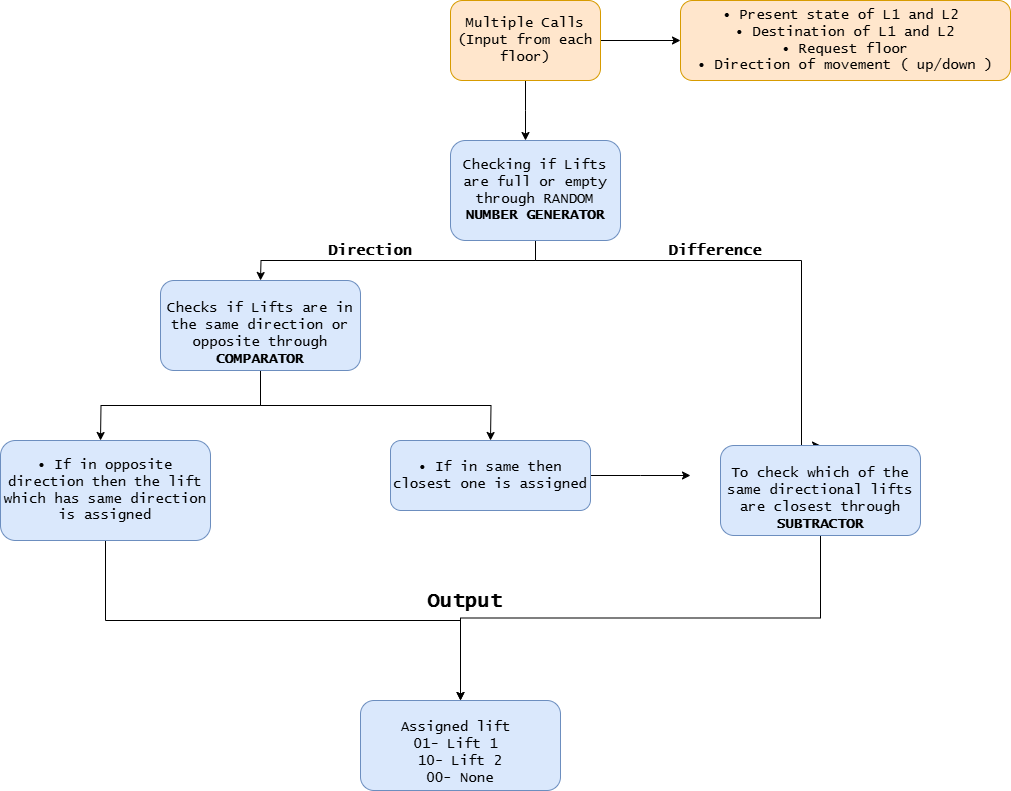

The diagram above was exported from draw.io. Its source (the exported page's mxGraphModel, read from the mxfile embedded in the PNG):
<mxGraphModel dx="1900" dy="522" grid="1" gridSize="10" guides="1" tooltips="1" connect="1" arrows="1" fold="1" page="1" pageScale="1" pageWidth="850" pageHeight="1100" math="0" shadow="0">
  <root>
    <mxCell id="0" />
    <mxCell id="1" parent="0" />
    <mxCell id="mnLIU3vd7U12L-PIrht0-2" value="" style="edgeStyle=orthogonalEdgeStyle;rounded=0;orthogonalLoop=1;jettySize=auto;html=1;" edge="1" parent="1" source="92YfdyHx-Mjwso-G9KLV-8" target="mnLIU3vd7U12L-PIrht0-1">
      <mxGeometry relative="1" as="geometry" />
    </mxCell>
    <mxCell id="mnLIU3vd7U12L-PIrht0-3" style="edgeStyle=orthogonalEdgeStyle;rounded=0;orthogonalLoop=1;jettySize=auto;html=1;exitX=0.5;exitY=1;exitDx=0;exitDy=0;" edge="1" parent="1" source="92YfdyHx-Mjwso-G9KLV-8">
      <mxGeometry relative="1" as="geometry">
        <mxPoint x="-75" y="170" as="targetPoint" />
      </mxGeometry>
    </mxCell>
    <mxCell id="92YfdyHx-Mjwso-G9KLV-8" value="&lt;font face=&quot;Lucida Console&quot; style=&quot;font-size: 14px;&quot;&gt;Multiple Calls&lt;br&gt;(Input from each floor)&lt;/font&gt;" style="rounded=1;whiteSpace=wrap;html=1;fillColor=#ffe6cc;strokeColor=#d79b00;" parent="1" vertex="1">
      <mxGeometry x="-150" y="30" width="150" height="80" as="geometry" />
    </mxCell>
    <mxCell id="mnLIU3vd7U12L-PIrht0-1" value="&lt;div&gt;&lt;font face=&quot;Lucida Console&quot;&gt;&lt;span style=&quot;font-size: 14px;&quot;&gt;• Present state of L1 and L2&amp;nbsp;&lt;/span&gt;&lt;/font&gt;&lt;/div&gt;&lt;div&gt;&lt;font face=&quot;Lucida Console&quot;&gt;&lt;span style=&quot;font-size: 14px;&quot;&gt;• Destination of L1 and L2&lt;/span&gt;&lt;/font&gt;&lt;/div&gt;&lt;div&gt;&lt;font face=&quot;Lucida Console&quot;&gt;&lt;span style=&quot;font-size: 14px;&quot;&gt;• Request floor&lt;/span&gt;&lt;/font&gt;&lt;/div&gt;&lt;div&gt;&lt;font face=&quot;Lucida Console&quot;&gt;&lt;span style=&quot;font-size: 14px;&quot;&gt;• Direction of movement ( up/down )&lt;/span&gt;&lt;/font&gt;&lt;/div&gt;" style="rounded=1;whiteSpace=wrap;html=1;fillColor=#ffe6cc;strokeColor=#d79b00;" vertex="1" parent="1">
      <mxGeometry x="80" y="30" width="330" height="80" as="geometry" />
    </mxCell>
    <mxCell id="mnLIU3vd7U12L-PIrht0-5" style="edgeStyle=orthogonalEdgeStyle;rounded=0;orthogonalLoop=1;jettySize=auto;html=1;exitX=0.5;exitY=1;exitDx=0;exitDy=0;" edge="1" parent="1" source="mnLIU3vd7U12L-PIrht0-4">
      <mxGeometry relative="1" as="geometry">
        <mxPoint x="-340" y="310" as="targetPoint" />
      </mxGeometry>
    </mxCell>
    <mxCell id="mnLIU3vd7U12L-PIrht0-6" style="edgeStyle=orthogonalEdgeStyle;rounded=0;orthogonalLoop=1;jettySize=auto;html=1;exitX=0.5;exitY=1;exitDx=0;exitDy=0;entryX=0.5;entryY=0;entryDx=0;entryDy=0;" edge="1" parent="1" source="mnLIU3vd7U12L-PIrht0-4" target="mnLIU3vd7U12L-PIrht0-11">
      <mxGeometry relative="1" as="geometry">
        <mxPoint x="200" y="310" as="targetPoint" />
        <Array as="points">
          <mxPoint x="-65" y="290" />
          <mxPoint x="201" y="290" />
        </Array>
      </mxGeometry>
    </mxCell>
    <mxCell id="mnLIU3vd7U12L-PIrht0-4" value="&lt;font style=&quot;font-size: 14px;&quot; face=&quot;Lucida Console&quot;&gt;Checking if Lifts are full or empty through RANDOM &lt;b&gt;NUMBER GENERATOR&lt;/b&gt;&lt;/font&gt;" style="rounded=1;whiteSpace=wrap;html=1;fillColor=#dae8fc;strokeColor=#6c8ebf;glass=0;shadow=0;" vertex="1" parent="1">
      <mxGeometry x="-150" y="170" width="170" height="100" as="geometry" />
    </mxCell>
    <mxCell id="mnLIU3vd7U12L-PIrht0-14" style="edgeStyle=orthogonalEdgeStyle;rounded=0;orthogonalLoop=1;jettySize=auto;html=1;exitX=0.5;exitY=1;exitDx=0;exitDy=0;" edge="1" parent="1" source="mnLIU3vd7U12L-PIrht0-8">
      <mxGeometry relative="1" as="geometry">
        <mxPoint x="-110" y="470" as="targetPoint" />
      </mxGeometry>
    </mxCell>
    <mxCell id="mnLIU3vd7U12L-PIrht0-15" style="edgeStyle=orthogonalEdgeStyle;rounded=0;orthogonalLoop=1;jettySize=auto;html=1;exitX=0.5;exitY=1;exitDx=0;exitDy=0;" edge="1" parent="1" source="mnLIU3vd7U12L-PIrht0-8">
      <mxGeometry relative="1" as="geometry">
        <mxPoint x="-500" y="470" as="targetPoint" />
      </mxGeometry>
    </mxCell>
    <mxCell id="mnLIU3vd7U12L-PIrht0-8" value="&lt;div&gt;&lt;font face=&quot;Lucida Console&quot;&gt;&lt;span style=&quot;font-size: 14px;&quot;&gt;&amp;nbsp;&lt;/span&gt;&lt;/font&gt;&lt;/div&gt;&lt;div&gt;&lt;font face=&quot;Lucida Console&quot;&gt;&lt;span style=&quot;font-size: 14px;&quot;&gt;Checks if Lifts are in the same direction or opposite through &lt;b&gt;COMPARATOR&lt;/b&gt;&lt;/span&gt;&lt;/font&gt;&lt;/div&gt;" style="rounded=1;whiteSpace=wrap;html=1;fillColor=#dae8fc;strokeColor=#6c8ebf;glass=0;shadow=0;" vertex="1" parent="1">
      <mxGeometry x="-440" y="310" width="200" height="90" as="geometry" />
    </mxCell>
    <mxCell id="mnLIU3vd7U12L-PIrht0-9" value="&lt;font size=&quot;1&quot; style=&quot;&quot; face=&quot;Lucida Console&quot;&gt;&lt;b style=&quot;font-size: 15px;&quot;&gt;Direction&lt;/b&gt;&lt;/font&gt;" style="text;html=1;align=center;verticalAlign=middle;whiteSpace=wrap;rounded=0;" vertex="1" parent="1">
      <mxGeometry x="-280" y="260" width="100" height="40" as="geometry" />
    </mxCell>
    <mxCell id="mnLIU3vd7U12L-PIrht0-10" value="&lt;font size=&quot;1&quot; face=&quot;Lucida Console&quot;&gt;&lt;b style=&quot;font-size: 15px;&quot;&gt;Difference&lt;/b&gt;&lt;/font&gt;" style="text;html=1;align=center;verticalAlign=middle;whiteSpace=wrap;rounded=0;" vertex="1" parent="1">
      <mxGeometry x="65" y="260" width="100" height="40" as="geometry" />
    </mxCell>
    <mxCell id="mnLIU3vd7U12L-PIrht0-23" style="edgeStyle=orthogonalEdgeStyle;rounded=0;orthogonalLoop=1;jettySize=auto;html=1;exitX=0.5;exitY=1;exitDx=0;exitDy=0;entryX=0.5;entryY=0;entryDx=0;entryDy=0;" edge="1" parent="1" source="mnLIU3vd7U12L-PIrht0-11" target="mnLIU3vd7U12L-PIrht0-20">
      <mxGeometry relative="1" as="geometry" />
    </mxCell>
    <mxCell id="mnLIU3vd7U12L-PIrht0-11" value="&lt;div&gt;&lt;font face=&quot;Lucida Console&quot;&gt;&lt;span style=&quot;font-size: 14px;&quot;&gt;&amp;nbsp;&lt;/span&gt;&lt;/font&gt;&lt;/div&gt;&lt;div&gt;&lt;font face=&quot;Lucida Console&quot;&gt;&lt;span style=&quot;font-size: 14px;&quot;&gt;To check which of the same directional lifts are closest through &lt;b&gt;SUBTRACTOR&lt;/b&gt;&lt;/span&gt;&lt;/font&gt;&lt;/div&gt;" style="rounded=1;whiteSpace=wrap;html=1;fillColor=#dae8fc;strokeColor=#6c8ebf;glass=0;shadow=0;" vertex="1" parent="1">
      <mxGeometry x="120" y="475" width="200" height="90" as="geometry" />
    </mxCell>
    <mxCell id="mnLIU3vd7U12L-PIrht0-18" style="edgeStyle=orthogonalEdgeStyle;rounded=0;orthogonalLoop=1;jettySize=auto;html=1;" edge="1" parent="1" source="mnLIU3vd7U12L-PIrht0-16">
      <mxGeometry relative="1" as="geometry">
        <mxPoint x="90" y="505" as="targetPoint" />
      </mxGeometry>
    </mxCell>
    <mxCell id="mnLIU3vd7U12L-PIrht0-16" value="&lt;font face=&quot;Lucida Console&quot;&gt;&lt;span style=&quot;font-size: 14px;&quot;&gt;• If in same then closest one is assigned&lt;/span&gt;&lt;/font&gt;" style="rounded=1;whiteSpace=wrap;html=1;fillColor=#dae8fc;strokeColor=#6c8ebf;glass=0;shadow=0;" vertex="1" parent="1">
      <mxGeometry x="-210" y="470" width="200" height="70" as="geometry" />
    </mxCell>
    <mxCell id="mnLIU3vd7U12L-PIrht0-22" style="edgeStyle=orthogonalEdgeStyle;rounded=0;orthogonalLoop=1;jettySize=auto;html=1;exitX=0.5;exitY=1;exitDx=0;exitDy=0;entryX=0.5;entryY=0;entryDx=0;entryDy=0;" edge="1" parent="1" source="mnLIU3vd7U12L-PIrht0-19" target="mnLIU3vd7U12L-PIrht0-20">
      <mxGeometry relative="1" as="geometry" />
    </mxCell>
    <mxCell id="mnLIU3vd7U12L-PIrht0-19" value="&lt;font face=&quot;Lucida Console&quot;&gt;&lt;span style=&quot;font-size: 14px;&quot;&gt;• If in opposite direction then the lift which has same direction is assigned&lt;/span&gt;&lt;/font&gt;" style="rounded=1;whiteSpace=wrap;html=1;fillColor=#dae8fc;strokeColor=#6c8ebf;glass=0;shadow=0;" vertex="1" parent="1">
      <mxGeometry x="-600" y="470" width="210" height="100" as="geometry" />
    </mxCell>
    <mxCell id="mnLIU3vd7U12L-PIrht0-20" value="&lt;div&gt;&lt;br&gt;&lt;/div&gt;&lt;div&gt;&lt;font face=&quot;Lucida Console&quot;&gt;&lt;span style=&quot;font-size: 14px;&quot;&gt;Assigned lift&amp;nbsp;&lt;/span&gt;&lt;/font&gt;&lt;/div&gt;&lt;div&gt;&lt;font face=&quot;Lucida Console&quot;&gt;&lt;span style=&quot;font-size: 14px;&quot;&gt;01- Lift 1&amp;nbsp;&lt;/span&gt;&lt;/font&gt;&lt;/div&gt;&lt;div&gt;&lt;font face=&quot;Lucida Console&quot;&gt;&lt;span style=&quot;font-size: 14px;&quot;&gt;10- Lift 2&lt;/span&gt;&lt;/font&gt;&lt;/div&gt;&lt;div&gt;&lt;font face=&quot;Lucida Console&quot;&gt;&lt;span style=&quot;font-size: 14px;&quot;&gt;00- None&lt;/span&gt;&lt;/font&gt;&lt;/div&gt;" style="rounded=1;whiteSpace=wrap;html=1;fillColor=#dae8fc;strokeColor=#6c8ebf;glass=0;shadow=0;" vertex="1" parent="1">
      <mxGeometry x="-240" y="730" width="200" height="90" as="geometry" />
    </mxCell>
    <mxCell id="mnLIU3vd7U12L-PIrht0-24" value="&lt;font size=&quot;1&quot; face=&quot;Lucida Console&quot;&gt;&lt;b style=&quot;font-size: 20px;&quot;&gt;Output&lt;/b&gt;&lt;/font&gt;" style="text;html=1;align=center;verticalAlign=middle;whiteSpace=wrap;rounded=0;" vertex="1" parent="1">
      <mxGeometry x="-185" y="610" width="100" height="40" as="geometry" />
    </mxCell>
  </root>
</mxGraphModel>